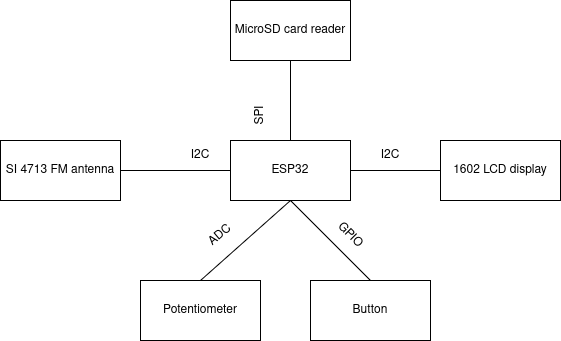

The diagram above was exported from draw.io. Its source (the exported page's mxGraphModel, read from the mxfile embedded in the PNG):
<mxGraphModel dx="1426" dy="770" grid="1" gridSize="10" guides="1" tooltips="1" connect="1" arrows="1" fold="1" page="1" pageScale="1" pageWidth="850" pageHeight="1100" math="0" shadow="0">
  <root>
    <mxCell id="0" />
    <mxCell id="1" parent="0" />
    <mxCell id="MjYeRkLAXnxjozYVNDm9-1" value="&lt;div&gt;ESP32&lt;/div&gt;" style="rounded=0;whiteSpace=wrap;html=1;" vertex="1" parent="1">
      <mxGeometry x="370" y="370" width="120" height="60" as="geometry" />
    </mxCell>
    <mxCell id="MjYeRkLAXnxjozYVNDm9-4" value="&lt;div&gt;1602 LCD display&lt;/div&gt;" style="rounded=0;whiteSpace=wrap;html=1;" vertex="1" parent="1">
      <mxGeometry x="580" y="370" width="120" height="60" as="geometry" />
    </mxCell>
    <mxCell id="MjYeRkLAXnxjozYVNDm9-5" value="&lt;div&gt;Potentiometer&lt;/div&gt;" style="rounded=0;whiteSpace=wrap;html=1;" vertex="1" parent="1">
      <mxGeometry x="280" y="510" width="120" height="60" as="geometry" />
    </mxCell>
    <mxCell id="MjYeRkLAXnxjozYVNDm9-6" value="&lt;div&gt;Button&lt;/div&gt;" style="rounded=0;whiteSpace=wrap;html=1;" vertex="1" parent="1">
      <mxGeometry x="450" y="510" width="120" height="60" as="geometry" />
    </mxCell>
    <mxCell id="MjYeRkLAXnxjozYVNDm9-7" value="&lt;div&gt;MicroSD card reader&lt;/div&gt;" style="rounded=0;whiteSpace=wrap;html=1;" vertex="1" parent="1">
      <mxGeometry x="370" y="230" width="120" height="60" as="geometry" />
    </mxCell>
    <mxCell id="MjYeRkLAXnxjozYVNDm9-8" value="&lt;div&gt;SI 4713 FM antenna&lt;/div&gt;" style="rounded=0;whiteSpace=wrap;html=1;" vertex="1" parent="1">
      <mxGeometry x="140" y="370" width="120" height="60" as="geometry" />
    </mxCell>
    <mxCell id="MjYeRkLAXnxjozYVNDm9-9" value="" style="endArrow=none;html=1;rounded=0;exitX=0;exitY=0.5;exitDx=0;exitDy=0;entryX=1;entryY=0.5;entryDx=0;entryDy=0;" edge="1" parent="1" source="MjYeRkLAXnxjozYVNDm9-4" target="MjYeRkLAXnxjozYVNDm9-1">
      <mxGeometry width="50" height="50" relative="1" as="geometry">
        <mxPoint x="400" y="430" as="sourcePoint" />
        <mxPoint x="450" y="380" as="targetPoint" />
      </mxGeometry>
    </mxCell>
    <mxCell id="MjYeRkLAXnxjozYVNDm9-13" value="" style="endArrow=none;html=1;rounded=0;entryX=0.5;entryY=0;entryDx=0;entryDy=0;exitX=0.5;exitY=1;exitDx=0;exitDy=0;" edge="1" parent="1" source="MjYeRkLAXnxjozYVNDm9-1" target="MjYeRkLAXnxjozYVNDm9-5">
      <mxGeometry width="50" height="50" relative="1" as="geometry">
        <mxPoint x="400" y="430" as="sourcePoint" />
        <mxPoint x="450" y="380" as="targetPoint" />
      </mxGeometry>
    </mxCell>
    <mxCell id="MjYeRkLAXnxjozYVNDm9-15" value="" style="endArrow=none;html=1;rounded=0;entryX=1;entryY=0.5;entryDx=0;entryDy=0;exitX=0;exitY=0.5;exitDx=0;exitDy=0;" edge="1" parent="1" source="MjYeRkLAXnxjozYVNDm9-1" target="MjYeRkLAXnxjozYVNDm9-8">
      <mxGeometry width="50" height="50" relative="1" as="geometry">
        <mxPoint x="400" y="430" as="sourcePoint" />
        <mxPoint x="450" y="380" as="targetPoint" />
      </mxGeometry>
    </mxCell>
    <mxCell id="MjYeRkLAXnxjozYVNDm9-16" value="" style="endArrow=none;html=1;rounded=0;entryX=0.5;entryY=1;entryDx=0;entryDy=0;exitX=0.5;exitY=0;exitDx=0;exitDy=0;" edge="1" parent="1" source="MjYeRkLAXnxjozYVNDm9-1" target="MjYeRkLAXnxjozYVNDm9-7">
      <mxGeometry width="50" height="50" relative="1" as="geometry">
        <mxPoint x="400" y="430" as="sourcePoint" />
        <mxPoint x="450" y="380" as="targetPoint" />
      </mxGeometry>
    </mxCell>
    <mxCell id="MjYeRkLAXnxjozYVNDm9-20" value="I2C" style="text;html=1;align=center;verticalAlign=middle;whiteSpace=wrap;rounded=0;" vertex="1" parent="1">
      <mxGeometry x="500" y="370" width="60" height="30" as="geometry" />
    </mxCell>
    <mxCell id="MjYeRkLAXnxjozYVNDm9-21" value="ADC" style="text;html=1;align=center;verticalAlign=middle;whiteSpace=wrap;rounded=0;rotation=-40;" vertex="1" parent="1">
      <mxGeometry x="330" y="450" width="60" height="30" as="geometry" />
    </mxCell>
    <mxCell id="MjYeRkLAXnxjozYVNDm9-22" value="&lt;div&gt;GPIO&lt;/div&gt;" style="text;html=1;align=center;verticalAlign=middle;whiteSpace=wrap;rounded=0;rotation=45;" vertex="1" parent="1">
      <mxGeometry x="460" y="450" width="60" height="30" as="geometry" />
    </mxCell>
    <mxCell id="MjYeRkLAXnxjozYVNDm9-23" value="I2C" style="text;html=1;align=center;verticalAlign=middle;whiteSpace=wrap;rounded=0;" vertex="1" parent="1">
      <mxGeometry x="310" y="370" width="60" height="30" as="geometry" />
    </mxCell>
    <mxCell id="MjYeRkLAXnxjozYVNDm9-24" value="&lt;div&gt;SPI&lt;/div&gt;" style="text;html=1;align=center;verticalAlign=middle;whiteSpace=wrap;rounded=0;rotation=270;" vertex="1" parent="1">
      <mxGeometry x="370" y="330" width="60" height="30" as="geometry" />
    </mxCell>
    <mxCell id="MjYeRkLAXnxjozYVNDm9-25" value="" style="endArrow=none;html=1;rounded=0;entryX=0.5;entryY=0;entryDx=0;entryDy=0;exitX=0.5;exitY=1;exitDx=0;exitDy=0;" edge="1" parent="1" source="MjYeRkLAXnxjozYVNDm9-1" target="MjYeRkLAXnxjozYVNDm9-6">
      <mxGeometry width="50" height="50" relative="1" as="geometry">
        <mxPoint x="400" y="430" as="sourcePoint" />
        <mxPoint x="450" y="380" as="targetPoint" />
      </mxGeometry>
    </mxCell>
  </root>
</mxGraphModel>